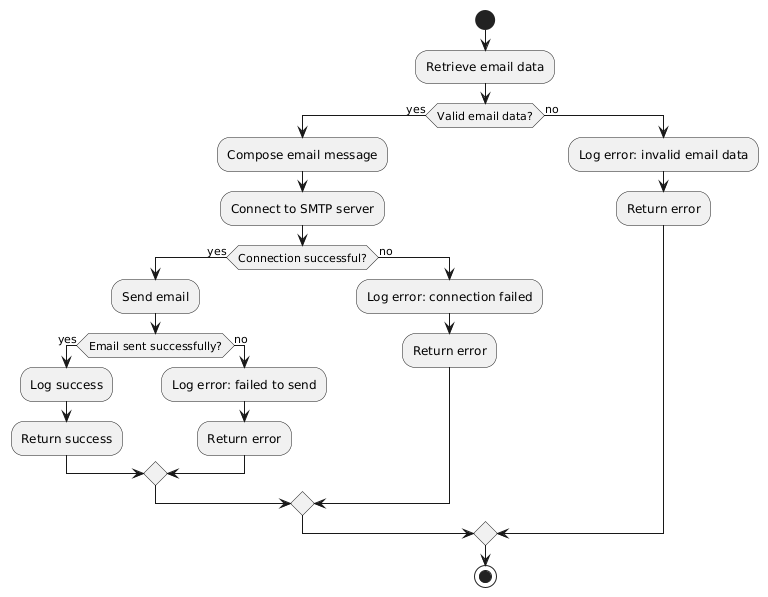

The diagram above was rendered by PlantUML. Its source (embedded in the PNG):
@startuml
start

:Retrieve email data;

if (Valid email data?) then (yes)
  :Compose email message;
  :Connect to SMTP server;
  if (Connection successful?) then (yes)
    :Send email;
    if (Email sent successfully?) then (yes)
      :Log success;
      :Return success;
    else (no)
      :Log error: failed to send;
      :Return error;
    endif
  else (no)
    :Log error: connection failed;
    :Return error;
  endif
else (no)
  :Log error: invalid email data;
  :Return error;
endif

stop
@enduml